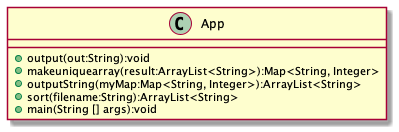

The diagram above was rendered by PlantUML. Its source (embedded in the PNG):
@startuml

class App {
  +output(out:String):void
  +makeuniquearray(result:ArrayList<String>):Map<String, Integer>
  +outputString(myMap:Map<String, Integer>):ArrayList<String>
  +sort(filename:String):ArrayList<String>
  +main(String [] args):void
}

@enduml